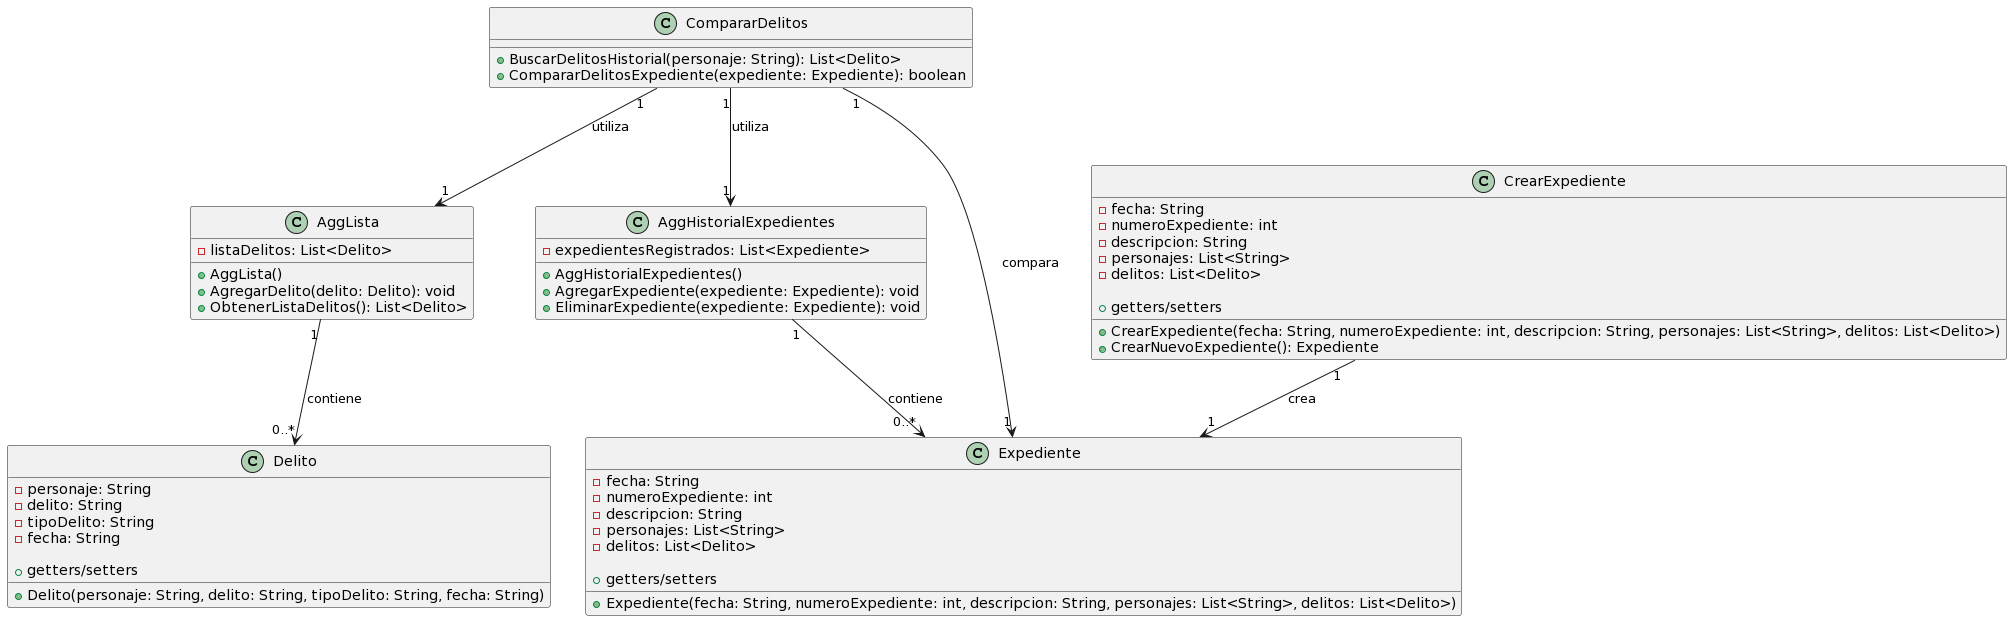

The diagram above was rendered by PlantUML. Its source (embedded in the PNG):
@startuml
class Delito {
  - personaje: String
  - delito: String
  - tipoDelito: String
  - fecha: String

  + Delito(personaje: String, delito: String, tipoDelito: String, fecha: String)
  + getters/setters
}

class AggLista {
  - listaDelitos: List<Delito>

  + AggLista()
  + AgregarDelito(delito: Delito): void
  + ObtenerListaDelitos(): List<Delito>
}

class AggHistorialExpedientes {
  - expedientesRegistrados: List<Expediente>

  + AggHistorialExpedientes()
  + AgregarExpediente(expediente: Expediente): void
  + EliminarExpediente(expediente: Expediente): void
}

class CompararDelitos {
  + BuscarDelitosHistorial(personaje: String): List<Delito>
  + CompararDelitosExpediente(expediente: Expediente): boolean
}

class CrearExpediente {
  - fecha: String
  - numeroExpediente: int
  - descripcion: String
  - personajes: List<String>
  - delitos: List<Delito>

  + CrearExpediente(fecha: String, numeroExpediente: int, descripcion: String, personajes: List<String>, delitos: List<Delito>)
  + CrearNuevoExpediente(): Expediente
  + getters/setters
}

class Expediente {
  - fecha: String
  - numeroExpediente: int
  - descripcion: String
  - personajes: List<String>
  - delitos: List<Delito>

  + Expediente(fecha: String, numeroExpediente: int, descripcion: String, personajes: List<String>, delitos: List<Delito>)
  + getters/setters
}

AggLista "1" --> "0..*" Delito : contiene
CrearExpediente "1" --> "1" Expediente : crea
AggHistorialExpedientes "1" --> "0..*" Expediente : contiene
CompararDelitos "1" --> "1" Expediente : compara
CompararDelitos "1" --> "1" AggHistorialExpedientes : utiliza
CompararDelitos "1" --> "1" AggLista : utiliza
@enduml